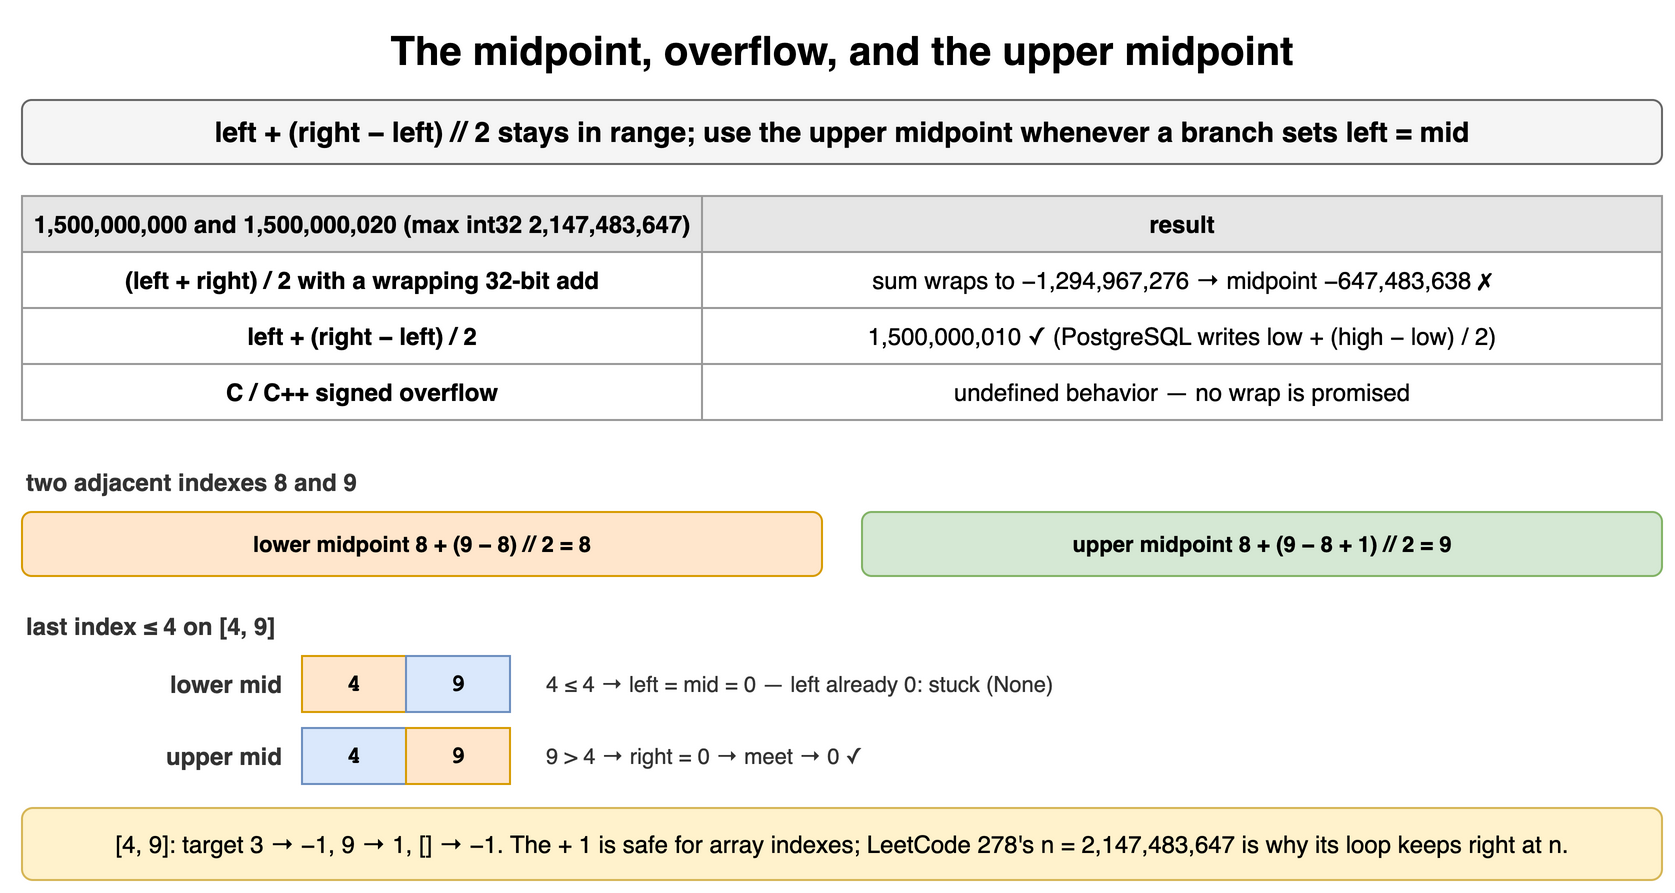

The diagram above was exported from draw.io. Its source (the exported page's mxGraphModel, read from the mxfile embedded in the PNG):
<mxGraphModel dx="900" dy="454" grid="1" gridSize="10" guides="1" tooltips="1" connect="1" arrows="1" fold="1" page="1" pageScale="1" pageWidth="900" pageHeight="454" math="0" shadow="0">
  <root>
    <mxCell id="0" />
    <mxCell id="1" parent="0" />
    <mxCell id="b31" value="The midpoint, overflow, and the upper midpoint" style="text;html=1;align=center;verticalAlign=middle;whiteSpace=wrap;fontSize=20;fontStyle=1;" vertex="1" parent="1">
      <mxGeometry x="40" y="10" width="820" height="30" as="geometry" />
    </mxCell>
    <mxCell id="b32" value="left + (right − left) // 2 stays in range; use the upper midpoint whenever a branch sets left = mid" style="rounded=1;whiteSpace=wrap;html=1;fillColor=#f5f5f5;strokeColor=#666666;fontStyle=1;fontSize=14;" vertex="1" parent="1">
      <mxGeometry x="40" y="50" width="820" height="32" as="geometry" />
    </mxCell>
    <mxCell id="b33" value="1,500,000,000 and 1,500,000,020 (max int32 2,147,483,647)" style="whiteSpace=wrap;html=1;fillColor=#e6e6e6;strokeColor=#999999;fontStyle=1;fontSize=12;" vertex="1" parent="1">
      <mxGeometry x="40" y="98" width="340" height="28" as="geometry" />
    </mxCell>
    <mxCell id="b34" value="result" style="whiteSpace=wrap;html=1;fillColor=#e6e6e6;strokeColor=#999999;fontStyle=1;fontSize=12;" vertex="1" parent="1">
      <mxGeometry x="380" y="98" width="480" height="28" as="geometry" />
    </mxCell>
    <mxCell id="b35" value="(left + right) / 2 with a wrapping 32-bit add" style="whiteSpace=wrap;html=1;strokeColor=#999999;fontSize=12;fillColor=#ffffff;fontStyle=1;" vertex="1" parent="1">
      <mxGeometry x="40" y="126" width="340" height="28" as="geometry" />
    </mxCell>
    <mxCell id="b36" value="sum wraps to −1,294,967,276 → midpoint −647,483,638 ✗" style="whiteSpace=wrap;html=1;strokeColor=#999999;fontSize=12;fillColor=#ffffff;" vertex="1" parent="1">
      <mxGeometry x="380" y="126" width="480" height="28" as="geometry" />
    </mxCell>
    <mxCell id="b37" value="left + (right − left) / 2" style="whiteSpace=wrap;html=1;strokeColor=#999999;fontSize=12;fillColor=#ffffff;fontStyle=1;" vertex="1" parent="1">
      <mxGeometry x="40" y="154" width="340" height="28" as="geometry" />
    </mxCell>
    <mxCell id="b38" value="1,500,000,010 ✓ (PostgreSQL writes low + (high − low) / 2)" style="whiteSpace=wrap;html=1;strokeColor=#999999;fontSize=12;fillColor=#ffffff;" vertex="1" parent="1">
      <mxGeometry x="380" y="154" width="480" height="28" as="geometry" />
    </mxCell>
    <mxCell id="b39" value="C / C++ signed overflow" style="whiteSpace=wrap;html=1;strokeColor=#999999;fontSize=12;fillColor=#ffffff;fontStyle=1;" vertex="1" parent="1">
      <mxGeometry x="40" y="182" width="340" height="28" as="geometry" />
    </mxCell>
    <mxCell id="b310" value="undefined behavior — no wrap is promised" style="whiteSpace=wrap;html=1;strokeColor=#999999;fontSize=12;fillColor=#ffffff;" vertex="1" parent="1">
      <mxGeometry x="380" y="182" width="480" height="28" as="geometry" />
    </mxCell>
    <mxCell id="b311" value="two adjacent indexes 8 and 9" style="text;html=1;whiteSpace=wrap;fontSize=11;align=left;verticalAlign=middle;fontSize=12;fontColor=#333333;fontStyle=1;" vertex="1" parent="1">
      <mxGeometry x="40" y="232" width="400" height="18" as="geometry" />
    </mxCell>
    <mxCell id="b312" value="lower midpoint 8 + (9 − 8) // 2 = 8" style="rounded=1;whiteSpace=wrap;html=1;fillColor=#ffe6cc;strokeColor=#d79b00;fontSize=11;align=center;fontStyle=1;" vertex="1" parent="1">
      <mxGeometry x="40" y="256" width="400" height="32" as="geometry" />
    </mxCell>
    <mxCell id="b313" value="upper midpoint 8 + (9 − 8 + 1) // 2 = 9" style="rounded=1;whiteSpace=wrap;html=1;fillColor=#d5e8d4;strokeColor=#82b366;fontSize=11;align=center;fontStyle=1;" vertex="1" parent="1">
      <mxGeometry x="460" y="256" width="400" height="32" as="geometry" />
    </mxCell>
    <mxCell id="b314" value="last index ≤ 4 on [4, 9]" style="text;html=1;whiteSpace=wrap;fontSize=11;align=left;verticalAlign=middle;fontSize=12;fontColor=#333333;fontStyle=1;" vertex="1" parent="1">
      <mxGeometry x="40" y="304" width="400" height="18" as="geometry" />
    </mxCell>
    <mxCell id="b315" value="4" style="rounded=0;whiteSpace=wrap;html=1;fontFamily=Courier New;fontStyle=1;fontSize=13;fillColor=#ffe6cc;strokeColor=#d79b00;fontSize=12;" vertex="1" parent="1">
      <mxGeometry x="180" y="328" width="52" height="28" as="geometry" />
    </mxCell>
    <mxCell id="b316" value="9" style="rounded=0;whiteSpace=wrap;html=1;fontFamily=Courier New;fontStyle=1;fontSize=13;fillColor=#dae8fc;strokeColor=#6c8ebf;fontSize=12;" vertex="1" parent="1">
      <mxGeometry x="232" y="328" width="52" height="28" as="geometry" />
    </mxCell>
    <mxCell id="b317" value="lower mid" style="text;html=1;whiteSpace=wrap;fontSize=11;align=right;verticalAlign=middle;fontSize=12;fontColor=#333333;fontStyle=1;" vertex="1" parent="1">
      <mxGeometry x="72" y="328" width="100" height="28" as="geometry" />
    </mxCell>
    <mxCell id="b318" value="4 ≤ 4 → left = mid = 0 — left already 0: stuck (None)" style="text;html=1;whiteSpace=wrap;fontSize=11;align=left;verticalAlign=middle;fontSize=11;fontColor=#333333;" vertex="1" parent="1">
      <mxGeometry x="300" y="328" width="560" height="28" as="geometry" />
    </mxCell>
    <mxCell id="b319" value="4" style="rounded=0;whiteSpace=wrap;html=1;fontFamily=Courier New;fontStyle=1;fontSize=13;fillColor=#dae8fc;strokeColor=#6c8ebf;fontSize=12;" vertex="1" parent="1">
      <mxGeometry x="180" y="364" width="52" height="28" as="geometry" />
    </mxCell>
    <mxCell id="b320" value="9" style="rounded=0;whiteSpace=wrap;html=1;fontFamily=Courier New;fontStyle=1;fontSize=13;fillColor=#ffe6cc;strokeColor=#d79b00;fontSize=12;" vertex="1" parent="1">
      <mxGeometry x="232" y="364" width="52" height="28" as="geometry" />
    </mxCell>
    <mxCell id="b321" value="upper mid" style="text;html=1;whiteSpace=wrap;fontSize=11;align=right;verticalAlign=middle;fontSize=12;fontColor=#333333;fontStyle=1;" vertex="1" parent="1">
      <mxGeometry x="72" y="364" width="100" height="28" as="geometry" />
    </mxCell>
    <mxCell id="b322" value="9 &gt; 4 → right = 0 → meet → 0 ✓" style="text;html=1;whiteSpace=wrap;fontSize=11;align=left;verticalAlign=middle;fontSize=11;fontColor=#333333;" vertex="1" parent="1">
      <mxGeometry x="300" y="364" width="560" height="28" as="geometry" />
    </mxCell>
    <mxCell id="b323" value="[4, 9]: target 3 → −1, 9 → 1, [] → −1. The + 1 is safe for array indexes; LeetCode 278's n = 2,147,483,647 is why its loop keeps right at n." style="rounded=1;whiteSpace=wrap;html=1;fillColor=#fff2cc;strokeColor=#d6b656;fontSize=12;align=center;" vertex="1" parent="1">
      <mxGeometry x="40" y="404" width="820" height="36" as="geometry" />
    </mxCell>
  </root>
</mxGraphModel>